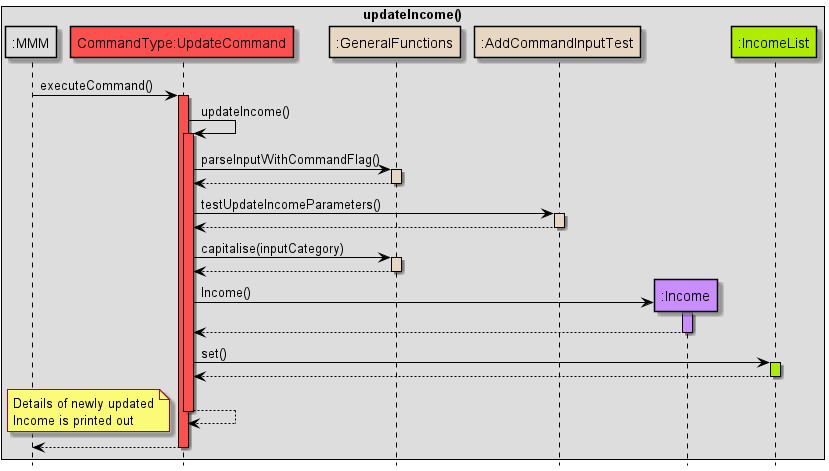

The diagram above was rendered by PlantUML. Its source (embedded in the PNG):
@startuml
!include Style.puml

skinparam sequence {
ArrowColor black
participantBorderColor black
LifelineBorderColor black
boxBorderColor black
}

box updateIncome()
participant ":MMM" as MMM MMM_COLOUR
participant "CommandType:UpdateCommand" as updateCommand COMMANDS_COLOUR
participant ":GeneralFunctions" as GeneralFunctions HELPER_COLOUR
participant ":AddCommandInputTest" as AddCommandInputTest HELPER_COLOUR
participant ":Income" as Income USERFINANCIAL_COLOUR
participant ":IncomeList" as IncomeList DATA_COLOUR

end box
hide footbox

MMM -> updateCommand: executeCommand()
activate updateCommand COMMANDS_COLOUR

updateCommand -> updateCommand: updateIncome()
activate updateCommand COMMANDS_COLOUR

updateCommand -> GeneralFunctions: parseInputWithCommandFlag()
activate GeneralFunctions HELPER_COLOUR
GeneralFunctions --> updateCommand
deactivate GeneralFunctions


updateCommand -> AddCommandInputTest: testUpdateIncomeParameters()
activate AddCommandInputTest HELPER_COLOUR

AddCommandInputTest --> updateCommand
deactivate AddCommandInputTest

updateCommand -> GeneralFunctions: capitalise(inputCategory)
activate GeneralFunctions HELPER_COLOUR
GeneralFunctions --> updateCommand
deactivate GeneralFunctions

create Income
updateCommand -> Income: Income()
activate Income USERFINANCIAL_COLOUR
Income --> updateCommand
deactivate Income

updateCommand -> IncomeList: set()
activate IncomeList DATA_COLOUR
IncomeList --> updateCommand
deactivate IncomeList

updateCommand --> updateCommand
deactivate updateCommand

note left
Details of newly updated
Income is printed out
end note

updateCommand --> MMM
deactivate updateCommand
@enduml